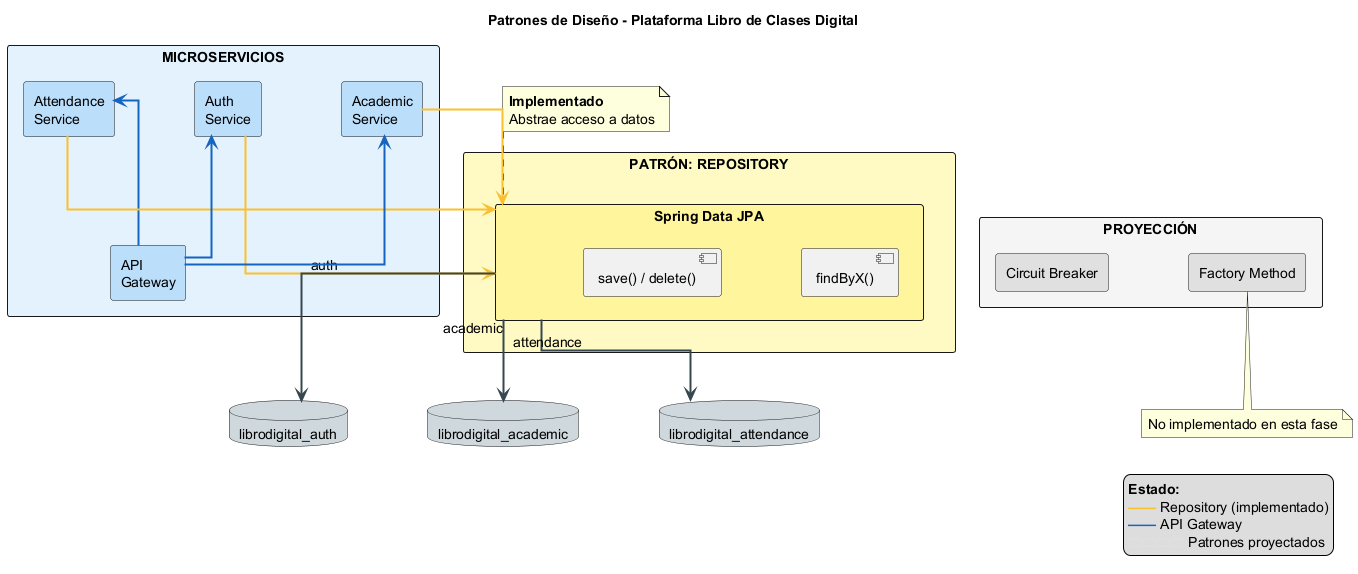

The diagram above was rendered by PlantUML. Its source (embedded in the PNG):
@startuml architecture_patterns_simple
title Patrones de Diseño - Plataforma Libro de Clases Digital

skinparam shadowing false
skinparam defaultFontSize 14
skinparam packageStyle rectangle
skinparam linetype ortho
skinparam nodesep 80
skinparam ranksep 100

' ============================================
' CAPA 1: MICROSERVICIOS (implementados)
' ============================================
package "MICROSERVICIOS" #E3F2FD {
    rectangle "Auth\nService" as auth #BBDEFB
    rectangle "Academic\nService" as academic #BBDEFB
    rectangle "Attendance\nService" as attendance #BBDEFB
    rectangle "API\nGateway" as gateway #BBDEFB
}

auth -[hidden]right-> academic
academic -[hidden]right-> attendance
attendance -[hidden]right-> gateway

' ============================================
' PATRÓN 1: REPOSITORY (implementado)
' ============================================
package "PATRÓN: REPOSITORY" #FFF9C4 {
    rectangle "Spring Data JPA" as repo #FFF59D {
        [findByX()]
        [save() / delete()]
    }
}

note top of repo
  <b>Implementado</b>
  Abstrae acceso a datos
end note

' ============================================
' PATRONES PROYECTADOS (no implementados)
' ============================================
package "PROYECCIÓN" #F5F5F5 {
    rectangle "Factory Method" as factory #E0E0E0
    rectangle "Circuit Breaker" as circuit #E0E0E0
}

note bottom of factory
  No implementado en esta fase
end note

repo -[hidden]right-> factory

' ============================================
' BASES DE DATOS (database per service)
' ============================================
database "librodigital_auth" as db_auth #CFD8DC
database "librodigital_academic" as db_academic #CFD8DC
database "librodigital_attendance" as db_attendance #CFD8DC

' ============================================
' CONEXIONES
' ============================================
auth -[#FBC02D,thickness=2]down-> repo
academic -[#FBC02D,thickness=2]down-> repo
attendance -[#FBC02D,thickness=2]down-> repo

repo -[#37474F,thickness=2]down-> db_auth : auth
repo -[#37474F,thickness=2]down-> db_academic : academic
repo -[#37474F,thickness=2]down-> db_attendance : attendance

gateway -[#1565C0,thickness=2]up-> auth
gateway -[#1565C0,thickness=2]up-> academic
gateway -[#1565C0,thickness=2]up-> attendance

legend bottom right
  <b>Estado:</b>
  <color:#FBC02D>━━━━</color> Repository (implementado)
  <color:#1565C0>━━━━</color> API Gateway
  <color:#E0E0E0>▭▭▭▭</color> Patrones proyectados
endlegend

@enduml